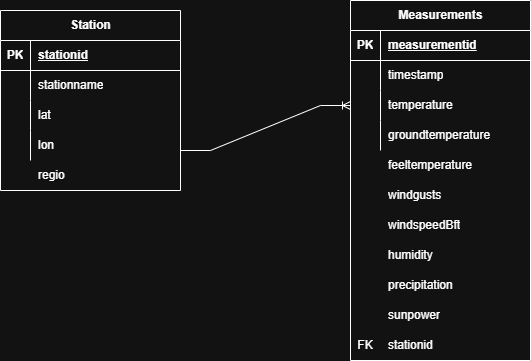

The diagram above was exported from draw.io. Its source (the exported page's mxGraphModel, read from the mxfile embedded in the PNG):
<mxGraphModel dx="2072" dy="1133" grid="1" gridSize="10" guides="1" tooltips="1" connect="1" arrows="1" fold="1" page="1" pageScale="1" pageWidth="850" pageHeight="1100" math="0" shadow="0" extFonts="Permanent Marker^https://fonts.googleapis.com/css?family=Permanent+Marker">
  <root>
    <mxCell id="0" />
    <mxCell id="1" parent="0" />
    <mxCell id="YqMHPbkC3KnWAvpufCCg-8" value="Station" style="shape=table;startSize=30;container=1;collapsible=1;childLayout=tableLayout;fixedRows=1;rowLines=0;fontStyle=1;align=center;resizeLast=1;html=1;" vertex="1" parent="1">
      <mxGeometry x="160" y="160" width="180" height="180" as="geometry" />
    </mxCell>
    <mxCell id="YqMHPbkC3KnWAvpufCCg-9" value="" style="shape=tableRow;horizontal=0;startSize=0;swimlaneHead=0;swimlaneBody=0;fillColor=none;collapsible=0;dropTarget=0;points=[[0,0.5],[1,0.5]];portConstraint=eastwest;top=0;left=0;right=0;bottom=1;" vertex="1" parent="YqMHPbkC3KnWAvpufCCg-8">
      <mxGeometry y="30" width="180" height="30" as="geometry" />
    </mxCell>
    <mxCell id="YqMHPbkC3KnWAvpufCCg-10" value="PK" style="shape=partialRectangle;connectable=0;fillColor=none;top=0;left=0;bottom=0;right=0;fontStyle=1;overflow=hidden;whiteSpace=wrap;html=1;" vertex="1" parent="YqMHPbkC3KnWAvpufCCg-9">
      <mxGeometry width="30" height="30" as="geometry">
        <mxRectangle width="30" height="30" as="alternateBounds" />
      </mxGeometry>
    </mxCell>
    <mxCell id="YqMHPbkC3KnWAvpufCCg-11" value="stationid" style="shape=partialRectangle;connectable=0;fillColor=none;top=0;left=0;bottom=0;right=0;align=left;spacingLeft=6;fontStyle=5;overflow=hidden;whiteSpace=wrap;html=1;" vertex="1" parent="YqMHPbkC3KnWAvpufCCg-9">
      <mxGeometry x="30" width="150" height="30" as="geometry">
        <mxRectangle width="150" height="30" as="alternateBounds" />
      </mxGeometry>
    </mxCell>
    <mxCell id="YqMHPbkC3KnWAvpufCCg-12" value="" style="shape=tableRow;horizontal=0;startSize=0;swimlaneHead=0;swimlaneBody=0;fillColor=none;collapsible=0;dropTarget=0;points=[[0,0.5],[1,0.5]];portConstraint=eastwest;top=0;left=0;right=0;bottom=0;" vertex="1" parent="YqMHPbkC3KnWAvpufCCg-8">
      <mxGeometry y="60" width="180" height="30" as="geometry" />
    </mxCell>
    <mxCell id="YqMHPbkC3KnWAvpufCCg-13" value="" style="shape=partialRectangle;connectable=0;fillColor=none;top=0;left=0;bottom=0;right=0;editable=1;overflow=hidden;whiteSpace=wrap;html=1;" vertex="1" parent="YqMHPbkC3KnWAvpufCCg-12">
      <mxGeometry width="30" height="30" as="geometry">
        <mxRectangle width="30" height="30" as="alternateBounds" />
      </mxGeometry>
    </mxCell>
    <mxCell id="YqMHPbkC3KnWAvpufCCg-14" value="stationname" style="shape=partialRectangle;connectable=0;fillColor=none;top=0;left=0;bottom=0;right=0;align=left;spacingLeft=6;overflow=hidden;whiteSpace=wrap;html=1;" vertex="1" parent="YqMHPbkC3KnWAvpufCCg-12">
      <mxGeometry x="30" width="150" height="30" as="geometry">
        <mxRectangle width="150" height="30" as="alternateBounds" />
      </mxGeometry>
    </mxCell>
    <mxCell id="YqMHPbkC3KnWAvpufCCg-15" value="" style="shape=tableRow;horizontal=0;startSize=0;swimlaneHead=0;swimlaneBody=0;fillColor=none;collapsible=0;dropTarget=0;points=[[0,0.5],[1,0.5]];portConstraint=eastwest;top=0;left=0;right=0;bottom=0;" vertex="1" parent="YqMHPbkC3KnWAvpufCCg-8">
      <mxGeometry y="90" width="180" height="30" as="geometry" />
    </mxCell>
    <mxCell id="YqMHPbkC3KnWAvpufCCg-16" value="" style="shape=partialRectangle;connectable=0;fillColor=none;top=0;left=0;bottom=0;right=0;editable=1;overflow=hidden;whiteSpace=wrap;html=1;" vertex="1" parent="YqMHPbkC3KnWAvpufCCg-15">
      <mxGeometry width="30" height="30" as="geometry">
        <mxRectangle width="30" height="30" as="alternateBounds" />
      </mxGeometry>
    </mxCell>
    <mxCell id="YqMHPbkC3KnWAvpufCCg-17" value="lat" style="shape=partialRectangle;connectable=0;fillColor=none;top=0;left=0;bottom=0;right=0;align=left;spacingLeft=6;overflow=hidden;whiteSpace=wrap;html=1;" vertex="1" parent="YqMHPbkC3KnWAvpufCCg-15">
      <mxGeometry x="30" width="150" height="30" as="geometry">
        <mxRectangle width="150" height="30" as="alternateBounds" />
      </mxGeometry>
    </mxCell>
    <mxCell id="YqMHPbkC3KnWAvpufCCg-18" value="" style="shape=tableRow;horizontal=0;startSize=0;swimlaneHead=0;swimlaneBody=0;fillColor=none;collapsible=0;dropTarget=0;points=[[0,0.5],[1,0.5]];portConstraint=eastwest;top=0;left=0;right=0;bottom=0;" vertex="1" parent="YqMHPbkC3KnWAvpufCCg-8">
      <mxGeometry y="120" width="180" height="30" as="geometry" />
    </mxCell>
    <mxCell id="YqMHPbkC3KnWAvpufCCg-19" value="" style="shape=partialRectangle;connectable=0;fillColor=none;top=0;left=0;bottom=0;right=0;editable=1;overflow=hidden;whiteSpace=wrap;html=1;" vertex="1" parent="YqMHPbkC3KnWAvpufCCg-18">
      <mxGeometry width="30" height="30" as="geometry">
        <mxRectangle width="30" height="30" as="alternateBounds" />
      </mxGeometry>
    </mxCell>
    <mxCell id="YqMHPbkC3KnWAvpufCCg-20" value="lon" style="shape=partialRectangle;connectable=0;fillColor=none;top=0;left=0;bottom=0;right=0;align=left;spacingLeft=6;overflow=hidden;whiteSpace=wrap;html=1;" vertex="1" parent="YqMHPbkC3KnWAvpufCCg-18">
      <mxGeometry x="30" width="150" height="30" as="geometry">
        <mxRectangle width="150" height="30" as="alternateBounds" />
      </mxGeometry>
    </mxCell>
    <mxCell id="YqMHPbkC3KnWAvpufCCg-21" value="regio" style="shape=partialRectangle;connectable=0;fillColor=none;top=0;left=0;bottom=0;right=0;align=left;spacingLeft=6;overflow=hidden;whiteSpace=wrap;html=1;" vertex="1" parent="1">
      <mxGeometry x="190" y="310" width="150" height="30" as="geometry">
        <mxRectangle width="150" height="30" as="alternateBounds" />
      </mxGeometry>
    </mxCell>
    <mxCell id="YqMHPbkC3KnWAvpufCCg-62" value="" style="shape=partialRectangle;connectable=0;fillColor=none;top=0;left=0;bottom=0;right=0;editable=1;overflow=hidden;html=1;whiteSpace=wrap;" vertex="1" parent="1">
      <mxGeometry x="480" y="310" width="60" height="30" as="geometry">
        <mxRectangle width="60" height="30" as="alternateBounds" />
      </mxGeometry>
    </mxCell>
    <mxCell id="YqMHPbkC3KnWAvpufCCg-63" value="Measurements" style="shape=table;startSize=30;container=1;collapsible=1;childLayout=tableLayout;fixedRows=1;rowLines=0;fontStyle=1;align=center;resizeLast=1;html=1;" vertex="1" parent="1">
      <mxGeometry x="510" y="150" width="180" height="360" as="geometry" />
    </mxCell>
    <mxCell id="YqMHPbkC3KnWAvpufCCg-64" value="" style="shape=tableRow;horizontal=0;startSize=0;swimlaneHead=0;swimlaneBody=0;fillColor=none;collapsible=0;dropTarget=0;points=[[0,0.5],[1,0.5]];portConstraint=eastwest;top=0;left=0;right=0;bottom=1;" vertex="1" parent="YqMHPbkC3KnWAvpufCCg-63">
      <mxGeometry y="30" width="180" height="30" as="geometry" />
    </mxCell>
    <mxCell id="YqMHPbkC3KnWAvpufCCg-65" value="PK" style="shape=partialRectangle;connectable=0;fillColor=none;top=0;left=0;bottom=0;right=0;fontStyle=1;overflow=hidden;whiteSpace=wrap;html=1;" vertex="1" parent="YqMHPbkC3KnWAvpufCCg-64">
      <mxGeometry width="30" height="30" as="geometry">
        <mxRectangle width="30" height="30" as="alternateBounds" />
      </mxGeometry>
    </mxCell>
    <mxCell id="YqMHPbkC3KnWAvpufCCg-66" value="measurementid" style="shape=partialRectangle;connectable=0;fillColor=none;top=0;left=0;bottom=0;right=0;align=left;spacingLeft=6;fontStyle=5;overflow=hidden;whiteSpace=wrap;html=1;" vertex="1" parent="YqMHPbkC3KnWAvpufCCg-64">
      <mxGeometry x="30" width="150" height="30" as="geometry">
        <mxRectangle width="150" height="30" as="alternateBounds" />
      </mxGeometry>
    </mxCell>
    <mxCell id="YqMHPbkC3KnWAvpufCCg-67" value="" style="shape=tableRow;horizontal=0;startSize=0;swimlaneHead=0;swimlaneBody=0;fillColor=none;collapsible=0;dropTarget=0;points=[[0,0.5],[1,0.5]];portConstraint=eastwest;top=0;left=0;right=0;bottom=0;" vertex="1" parent="YqMHPbkC3KnWAvpufCCg-63">
      <mxGeometry y="60" width="180" height="30" as="geometry" />
    </mxCell>
    <mxCell id="YqMHPbkC3KnWAvpufCCg-68" value="" style="shape=partialRectangle;connectable=0;fillColor=none;top=0;left=0;bottom=0;right=0;editable=1;overflow=hidden;whiteSpace=wrap;html=1;" vertex="1" parent="YqMHPbkC3KnWAvpufCCg-67">
      <mxGeometry width="30" height="30" as="geometry">
        <mxRectangle width="30" height="30" as="alternateBounds" />
      </mxGeometry>
    </mxCell>
    <mxCell id="YqMHPbkC3KnWAvpufCCg-69" value="timestamp" style="shape=partialRectangle;connectable=0;fillColor=none;top=0;left=0;bottom=0;right=0;align=left;spacingLeft=6;overflow=hidden;whiteSpace=wrap;html=1;" vertex="1" parent="YqMHPbkC3KnWAvpufCCg-67">
      <mxGeometry x="30" width="150" height="30" as="geometry">
        <mxRectangle width="150" height="30" as="alternateBounds" />
      </mxGeometry>
    </mxCell>
    <mxCell id="YqMHPbkC3KnWAvpufCCg-70" value="" style="shape=tableRow;horizontal=0;startSize=0;swimlaneHead=0;swimlaneBody=0;fillColor=none;collapsible=0;dropTarget=0;points=[[0,0.5],[1,0.5]];portConstraint=eastwest;top=0;left=0;right=0;bottom=0;" vertex="1" parent="YqMHPbkC3KnWAvpufCCg-63">
      <mxGeometry y="90" width="180" height="30" as="geometry" />
    </mxCell>
    <mxCell id="YqMHPbkC3KnWAvpufCCg-71" value="" style="shape=partialRectangle;connectable=0;fillColor=none;top=0;left=0;bottom=0;right=0;editable=1;overflow=hidden;whiteSpace=wrap;html=1;" vertex="1" parent="YqMHPbkC3KnWAvpufCCg-70">
      <mxGeometry width="30" height="30" as="geometry">
        <mxRectangle width="30" height="30" as="alternateBounds" />
      </mxGeometry>
    </mxCell>
    <mxCell id="YqMHPbkC3KnWAvpufCCg-72" value="temperature" style="shape=partialRectangle;connectable=0;fillColor=none;top=0;left=0;bottom=0;right=0;align=left;spacingLeft=6;overflow=hidden;whiteSpace=wrap;html=1;" vertex="1" parent="YqMHPbkC3KnWAvpufCCg-70">
      <mxGeometry x="30" width="150" height="30" as="geometry">
        <mxRectangle width="150" height="30" as="alternateBounds" />
      </mxGeometry>
    </mxCell>
    <mxCell id="YqMHPbkC3KnWAvpufCCg-73" value="" style="shape=tableRow;horizontal=0;startSize=0;swimlaneHead=0;swimlaneBody=0;fillColor=none;collapsible=0;dropTarget=0;points=[[0,0.5],[1,0.5]];portConstraint=eastwest;top=0;left=0;right=0;bottom=0;" vertex="1" parent="YqMHPbkC3KnWAvpufCCg-63">
      <mxGeometry y="120" width="180" height="30" as="geometry" />
    </mxCell>
    <mxCell id="YqMHPbkC3KnWAvpufCCg-74" value="" style="shape=partialRectangle;connectable=0;fillColor=none;top=0;left=0;bottom=0;right=0;editable=1;overflow=hidden;whiteSpace=wrap;html=1;" vertex="1" parent="YqMHPbkC3KnWAvpufCCg-73">
      <mxGeometry width="30" height="30" as="geometry">
        <mxRectangle width="30" height="30" as="alternateBounds" />
      </mxGeometry>
    </mxCell>
    <mxCell id="YqMHPbkC3KnWAvpufCCg-75" value="groundtemperature" style="shape=partialRectangle;connectable=0;fillColor=none;top=0;left=0;bottom=0;right=0;align=left;spacingLeft=6;overflow=hidden;whiteSpace=wrap;html=1;" vertex="1" parent="YqMHPbkC3KnWAvpufCCg-73">
      <mxGeometry x="30" width="150" height="30" as="geometry">
        <mxRectangle width="150" height="30" as="alternateBounds" />
      </mxGeometry>
    </mxCell>
    <mxCell id="YqMHPbkC3KnWAvpufCCg-76" value="" style="shape=tableRow;horizontal=0;startSize=0;swimlaneHead=0;swimlaneBody=0;fillColor=none;collapsible=0;dropTarget=0;points=[[0,0.5],[1,0.5]];portConstraint=eastwest;top=0;left=0;right=0;bottom=0;" vertex="1" parent="1">
      <mxGeometry x="510" y="300" width="180" height="30" as="geometry" />
    </mxCell>
    <mxCell id="YqMHPbkC3KnWAvpufCCg-77" value="" style="shape=partialRectangle;connectable=0;fillColor=none;top=0;left=0;bottom=0;right=0;editable=1;overflow=hidden;whiteSpace=wrap;html=1;" vertex="1" parent="YqMHPbkC3KnWAvpufCCg-76">
      <mxGeometry width="30" height="30" as="geometry">
        <mxRectangle width="30" height="30" as="alternateBounds" />
      </mxGeometry>
    </mxCell>
    <mxCell id="YqMHPbkC3KnWAvpufCCg-78" value="feeltemperature" style="shape=partialRectangle;connectable=0;fillColor=none;top=0;left=0;bottom=0;right=0;align=left;spacingLeft=6;overflow=hidden;whiteSpace=wrap;html=1;" vertex="1" parent="YqMHPbkC3KnWAvpufCCg-76">
      <mxGeometry x="30" width="150" height="30" as="geometry">
        <mxRectangle width="150" height="30" as="alternateBounds" />
      </mxGeometry>
    </mxCell>
    <mxCell id="YqMHPbkC3KnWAvpufCCg-79" value="" style="shape=tableRow;horizontal=0;startSize=0;swimlaneHead=0;swimlaneBody=0;fillColor=none;collapsible=0;dropTarget=0;points=[[0,0.5],[1,0.5]];portConstraint=eastwest;top=0;left=0;right=0;bottom=0;" vertex="1" parent="1">
      <mxGeometry x="510" y="330" width="180" height="30" as="geometry" />
    </mxCell>
    <mxCell id="YqMHPbkC3KnWAvpufCCg-80" value="" style="shape=partialRectangle;connectable=0;fillColor=none;top=0;left=0;bottom=0;right=0;editable=1;overflow=hidden;whiteSpace=wrap;html=1;" vertex="1" parent="YqMHPbkC3KnWAvpufCCg-79">
      <mxGeometry width="30" height="30" as="geometry">
        <mxRectangle width="30" height="30" as="alternateBounds" />
      </mxGeometry>
    </mxCell>
    <mxCell id="YqMHPbkC3KnWAvpufCCg-81" value="windgusts" style="shape=partialRectangle;connectable=0;fillColor=none;top=0;left=0;bottom=0;right=0;align=left;spacingLeft=6;overflow=hidden;whiteSpace=wrap;html=1;" vertex="1" parent="YqMHPbkC3KnWAvpufCCg-79">
      <mxGeometry x="30" width="150" height="30" as="geometry">
        <mxRectangle width="150" height="30" as="alternateBounds" />
      </mxGeometry>
    </mxCell>
    <mxCell id="YqMHPbkC3KnWAvpufCCg-82" value="" style="shape=tableRow;horizontal=0;startSize=0;swimlaneHead=0;swimlaneBody=0;fillColor=none;collapsible=0;dropTarget=0;points=[[0,0.5],[1,0.5]];portConstraint=eastwest;top=0;left=0;right=0;bottom=0;" vertex="1" parent="1">
      <mxGeometry x="510" y="360" width="180" height="30" as="geometry" />
    </mxCell>
    <mxCell id="YqMHPbkC3KnWAvpufCCg-83" value="" style="shape=partialRectangle;connectable=0;fillColor=none;top=0;left=0;bottom=0;right=0;editable=1;overflow=hidden;whiteSpace=wrap;html=1;" vertex="1" parent="YqMHPbkC3KnWAvpufCCg-82">
      <mxGeometry width="30" height="30" as="geometry">
        <mxRectangle width="30" height="30" as="alternateBounds" />
      </mxGeometry>
    </mxCell>
    <mxCell id="YqMHPbkC3KnWAvpufCCg-84" value="windspeedBft" style="shape=partialRectangle;connectable=0;fillColor=none;top=0;left=0;bottom=0;right=0;align=left;spacingLeft=6;overflow=hidden;whiteSpace=wrap;html=1;" vertex="1" parent="YqMHPbkC3KnWAvpufCCg-82">
      <mxGeometry x="30" width="150" height="30" as="geometry">
        <mxRectangle width="150" height="30" as="alternateBounds" />
      </mxGeometry>
    </mxCell>
    <mxCell id="YqMHPbkC3KnWAvpufCCg-85" value="" style="shape=tableRow;horizontal=0;startSize=0;swimlaneHead=0;swimlaneBody=0;fillColor=none;collapsible=0;dropTarget=0;points=[[0,0.5],[1,0.5]];portConstraint=eastwest;top=0;left=0;right=0;bottom=0;" vertex="1" parent="1">
      <mxGeometry x="510" y="390" width="180" height="30" as="geometry" />
    </mxCell>
    <mxCell id="YqMHPbkC3KnWAvpufCCg-86" value="" style="shape=partialRectangle;connectable=0;fillColor=none;top=0;left=0;bottom=0;right=0;editable=1;overflow=hidden;whiteSpace=wrap;html=1;" vertex="1" parent="YqMHPbkC3KnWAvpufCCg-85">
      <mxGeometry width="30" height="30" as="geometry">
        <mxRectangle width="30" height="30" as="alternateBounds" />
      </mxGeometry>
    </mxCell>
    <mxCell id="YqMHPbkC3KnWAvpufCCg-87" value="humidity" style="shape=partialRectangle;connectable=0;fillColor=none;top=0;left=0;bottom=0;right=0;align=left;spacingLeft=6;overflow=hidden;whiteSpace=wrap;html=1;" vertex="1" parent="YqMHPbkC3KnWAvpufCCg-85">
      <mxGeometry x="30" width="150" height="30" as="geometry">
        <mxRectangle width="150" height="30" as="alternateBounds" />
      </mxGeometry>
    </mxCell>
    <mxCell id="YqMHPbkC3KnWAvpufCCg-88" value="" style="shape=tableRow;horizontal=0;startSize=0;swimlaneHead=0;swimlaneBody=0;fillColor=none;collapsible=0;dropTarget=0;points=[[0,0.5],[1,0.5]];portConstraint=eastwest;top=0;left=0;right=0;bottom=0;" vertex="1" parent="1">
      <mxGeometry x="510" y="420" width="180" height="30" as="geometry" />
    </mxCell>
    <mxCell id="YqMHPbkC3KnWAvpufCCg-89" value="" style="shape=partialRectangle;connectable=0;fillColor=none;top=0;left=0;bottom=0;right=0;editable=1;overflow=hidden;whiteSpace=wrap;html=1;" vertex="1" parent="YqMHPbkC3KnWAvpufCCg-88">
      <mxGeometry width="30" height="30" as="geometry">
        <mxRectangle width="30" height="30" as="alternateBounds" />
      </mxGeometry>
    </mxCell>
    <mxCell id="YqMHPbkC3KnWAvpufCCg-90" value="precipitation" style="shape=partialRectangle;connectable=0;fillColor=none;top=0;left=0;bottom=0;right=0;align=left;spacingLeft=6;overflow=hidden;whiteSpace=wrap;html=1;" vertex="1" parent="YqMHPbkC3KnWAvpufCCg-88">
      <mxGeometry x="30" width="150" height="30" as="geometry">
        <mxRectangle width="150" height="30" as="alternateBounds" />
      </mxGeometry>
    </mxCell>
    <mxCell id="YqMHPbkC3KnWAvpufCCg-91" value="" style="shape=tableRow;horizontal=0;startSize=0;swimlaneHead=0;swimlaneBody=0;fillColor=none;collapsible=0;dropTarget=0;points=[[0,0.5],[1,0.5]];portConstraint=eastwest;top=0;left=0;right=0;bottom=0;" vertex="1" parent="1">
      <mxGeometry x="510" y="450" width="180" height="30" as="geometry" />
    </mxCell>
    <mxCell id="YqMHPbkC3KnWAvpufCCg-92" value="" style="shape=partialRectangle;connectable=0;fillColor=none;top=0;left=0;bottom=0;right=0;editable=1;overflow=hidden;whiteSpace=wrap;html=1;" vertex="1" parent="YqMHPbkC3KnWAvpufCCg-91">
      <mxGeometry width="30" height="30" as="geometry">
        <mxRectangle width="30" height="30" as="alternateBounds" />
      </mxGeometry>
    </mxCell>
    <mxCell id="YqMHPbkC3KnWAvpufCCg-93" value="sunpower" style="shape=partialRectangle;connectable=0;fillColor=none;top=0;left=0;bottom=0;right=0;align=left;spacingLeft=6;overflow=hidden;whiteSpace=wrap;html=1;" vertex="1" parent="YqMHPbkC3KnWAvpufCCg-91">
      <mxGeometry x="30" width="150" height="30" as="geometry">
        <mxRectangle width="150" height="30" as="alternateBounds" />
      </mxGeometry>
    </mxCell>
    <mxCell id="YqMHPbkC3KnWAvpufCCg-94" value="" style="shape=tableRow;horizontal=0;startSize=0;swimlaneHead=0;swimlaneBody=0;fillColor=none;collapsible=0;dropTarget=0;points=[[0,0.5],[1,0.5]];portConstraint=eastwest;top=0;left=0;right=0;bottom=0;" vertex="1" parent="1">
      <mxGeometry x="510" y="480" width="180" height="30" as="geometry" />
    </mxCell>
    <mxCell id="YqMHPbkC3KnWAvpufCCg-95" value="FK" style="shape=partialRectangle;connectable=0;fillColor=none;top=0;left=0;bottom=0;right=0;editable=1;overflow=hidden;whiteSpace=wrap;html=1;" vertex="1" parent="YqMHPbkC3KnWAvpufCCg-94">
      <mxGeometry width="30" height="30" as="geometry">
        <mxRectangle width="30" height="30" as="alternateBounds" />
      </mxGeometry>
    </mxCell>
    <mxCell id="YqMHPbkC3KnWAvpufCCg-96" value="stationid" style="shape=partialRectangle;connectable=0;fillColor=none;top=0;left=0;bottom=0;right=0;align=left;spacingLeft=6;overflow=hidden;whiteSpace=wrap;html=1;" vertex="1" parent="YqMHPbkC3KnWAvpufCCg-94">
      <mxGeometry x="30" width="150" height="30" as="geometry">
        <mxRectangle width="150" height="30" as="alternateBounds" />
      </mxGeometry>
    </mxCell>
    <mxCell id="YqMHPbkC3KnWAvpufCCg-101" value="" style="edgeStyle=entityRelationEdgeStyle;fontSize=12;html=1;endArrow=ERoneToMany;rounded=0;entryX=0;entryY=0.5;entryDx=0;entryDy=0;" edge="1" parent="1" target="YqMHPbkC3KnWAvpufCCg-70">
      <mxGeometry width="100" height="100" relative="1" as="geometry">
        <mxPoint x="340" y="300" as="sourcePoint" />
        <mxPoint x="500" y="260" as="targetPoint" />
      </mxGeometry>
    </mxCell>
  </root>
</mxGraphModel>